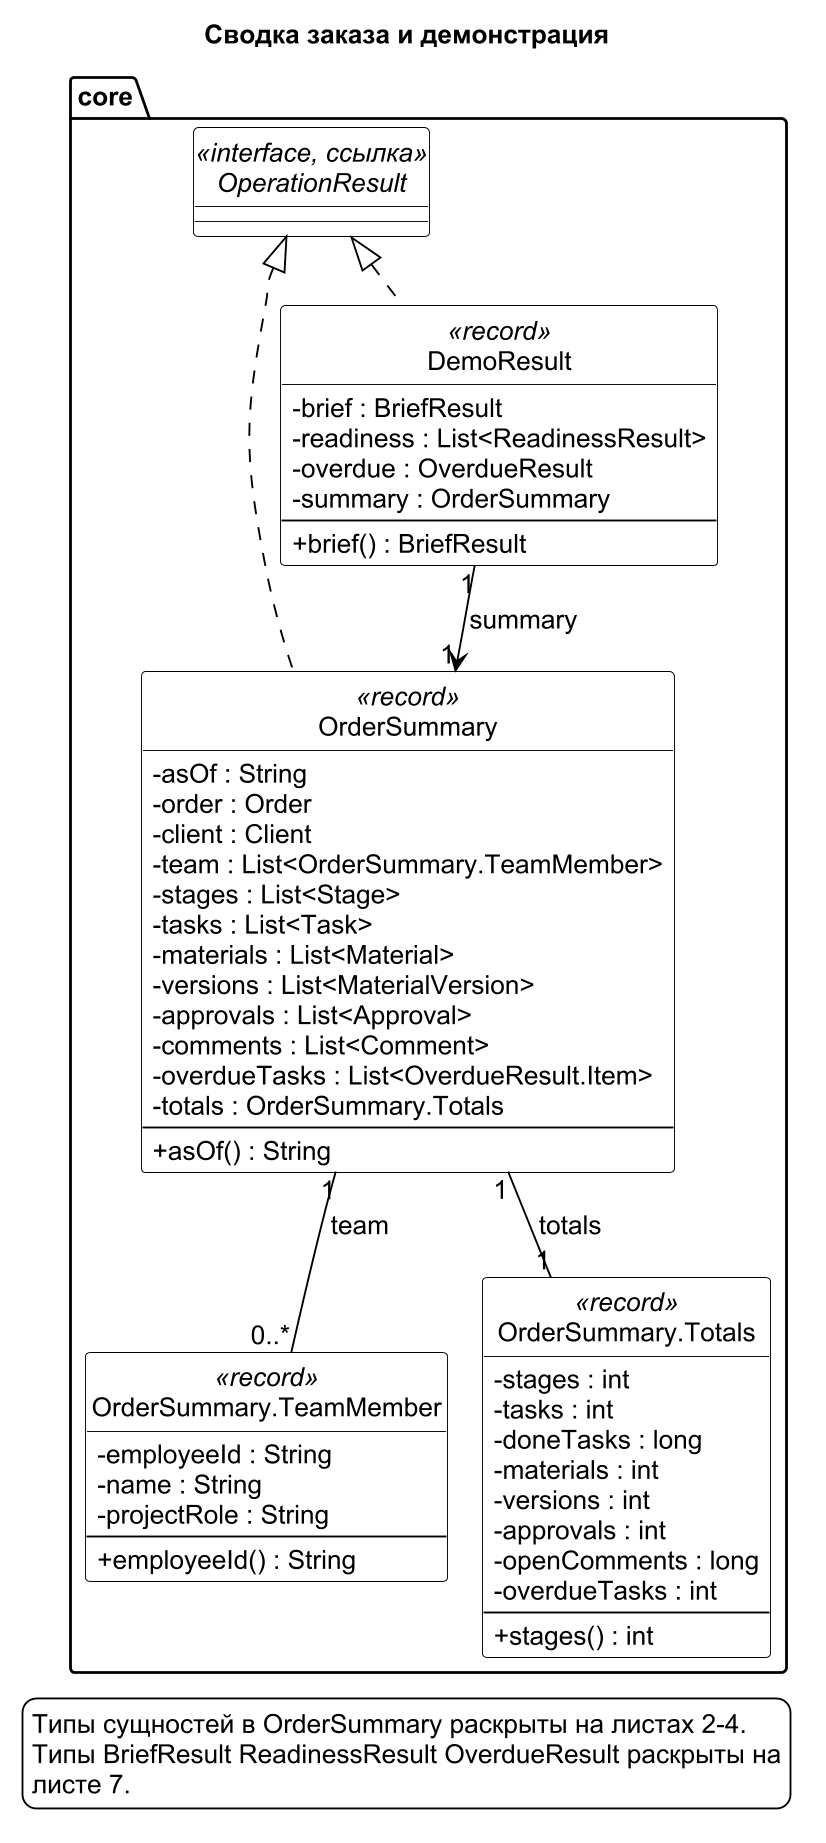

The diagram above was rendered by PlantUML. Its source (embedded in the PNG):
@startuml classes-08
!pragma layout smetana
skinparam monochrome true
skinparam shadowing false
skinparam dpi 180
skinparam defaultFontName "Arial"
skinparam defaultFontSize 14
skinparam classAttributeIconSize 0
skinparam classBackgroundColor white
skinparam packageBackgroundColor white
skinparam legendBackgroundColor white
skinparam classBorderColor black
skinparam ArrowColor black
skinparam NoteBackgroundColor white
skinparam NoteBorderColor black
skinparam nodesep 36
skinparam ranksep 45
hide circle
title Сводка заказа и демонстрация
package "core" {
class "OrderSummary" as OrderSummary <<record>> {
- asOf : String
- order : Order
- client : Client
- team : List<OrderSummary.TeamMember>
- stages : List<Stage>
- tasks : List<Task>
- materials : List<Material>
- versions : List<MaterialVersion>
- approvals : List<Approval>
- comments : List<Comment>
- overdueTasks : List<OverdueResult.Item>
- totals : OrderSummary.Totals
--
+ asOf() : String
}
class "OrderSummary.TeamMember" as OrderSummary_TeamMember <<record>> {
- employeeId : String
- name : String
- projectRole : String
--
+ employeeId() : String
}
class "OrderSummary.Totals" as OrderSummary_Totals <<record>> {
- stages : int
- tasks : int
- doneTasks : long
- materials : int
- versions : int
- approvals : int
- openComments : long
- overdueTasks : int
--
+ stages() : int
}
class "DemoResult" as DemoResult <<record>> {
- brief : BriefResult
- readiness : List<ReadinessResult>
- overdue : OverdueResult
- summary : OrderSummary
--
+ brief() : BriefResult
}
interface "OperationResult" as OperationResult <<interface, ссылка>>


}

OperationResult <|.. OrderSummary
OperationResult <|.. DemoResult
OrderSummary "1" -- "0..*" OrderSummary_TeamMember : team
OrderSummary "1" -- "1" OrderSummary_Totals : totals
DemoResult "1" --> "1" OrderSummary : summary
legend bottom
Типы сущностей в OrderSummary раскрыты на листах 2-4.
Типы BriefResult ReadinessResult OverdueResult раскрыты на
листе 7.
endlegend
@enduml